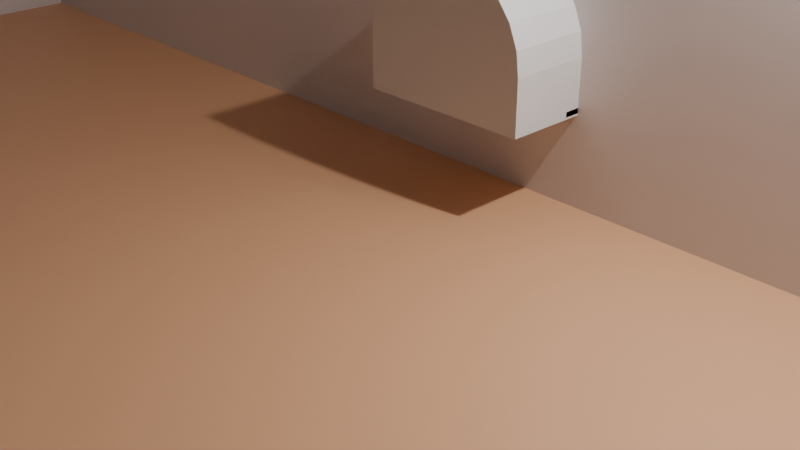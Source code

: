 # Source: RoomSample.blend  (saved by Blender 4.5.88; exported with 4.5.12 LTS)
import bpy
from mathutils import Matrix  # noqa: F401  (used for matrix-valued properties, if any)

bpy.ops.wm.read_factory_settings(use_empty=True)
scene = bpy.context.scene
scene.name = 'Scene'

# ---- collections
col_room = bpy.data.collections.new('Room'); scene.collection.children.link(col_room)
col_camera_light = bpy.data.collections.new('Camera/Light'); scene.collection.children.link(col_camera_light)

# ---- materials (node trees are filled in below, after node groups)
mat_room_wall = bpy.data.materials.new('Room_Wall')
mat_room_wall.alpha_threshold = 0.0
mat_room_wall.roughness = 0.5
mat_room_wall.line_color = (0.0, 0.0, 0.0, 1.0)
mat_room_floor = bpy.data.materials.new('Room_Floor')
mat_room_side = bpy.data.materials.new('Room_Side')
mat_window_glass = bpy.data.materials.new('Window_Glass')
mat_window_wood = bpy.data.materials.new('Window_Wood')

# ---- node groups
ng_smooth_by_angle = bpy.data.node_groups.new('Smooth by Angle', 'GeometryNodeTree')
_s = ng_smooth_by_angle.interface.new_socket(name='Mesh', in_out='OUTPUT', socket_type='NodeSocketGeometry')
_s = ng_smooth_by_angle.interface.new_socket(name='Mesh', in_out='INPUT', socket_type='NodeSocketGeometry')
_s = ng_smooth_by_angle.interface.new_socket(name='Angle', in_out='INPUT', socket_type='NodeSocketFloat')
_s.subtype = 'ANGLE'
_s.default_value = 0.5236
_s.min_value = 0.0
_s.max_value = 3.142
_s.description = 'Maximum face angle for smooth edges'
_s = ng_smooth_by_angle.interface.new_socket(name='Ignore Sharpness', in_out='INPUT', socket_type='NodeSocketBool')
_s.force_non_field = True
ng_smooth_by_angle.description = 'Set the sharpness of mesh edges based on the angle between the neighboring faces'
ng_smooth_by_angle.is_modifier = True
_N = ng_smooth_by_angle.nodes; _L = ng_smooth_by_angle.links
n0 = _N.new('GeometryNodeSetShadeSmooth'); n0.name = 'Set Shade Smooth'; n0.location = (120, -80)
n0.domain = 'EDGE'
n1 = _N.new('GeometryNodeSetShadeSmooth'); n1.name = 'Set Shade Smooth.001'; n1.location = (300, -80)
n2 = _N.new('NodeGroupOutput'); n2.name = 'Group Output'; n2.location = (480, -80)
n3 = _N.new('GeometryNodeInputMeshEdgeAngle'); n3.name = 'Edge Angle'; n3.location = (-440, -240)
n4 = _N.new('NodeGroupInput'); n4.name = 'Group Input'; n4.location = (-80, -80)
n5 = _N.new('GeometryNodeInputEdgeSmooth'); n5.name = 'Is Edge Smooth'; n5.location = (-260, -120)
n6 = _N.new('GeometryNodeInputShadeSmooth'); n6.name = 'Is Shade Smooth'; n6.location = (-440, -397)
n7 = _N.new('FunctionNodeCompare'); n7.name = 'Compare'; n7.location = (-260, -260)
n7.operation = 'LESS_EQUAL'
n7.inputs[6].default_value = (0.0, 0.0, 0.0, 0.0)
n7.inputs[7].default_value = (0.0, 0.0, 0.0, 0.0)
n8 = _N.new('FunctionNodeBooleanMath'); n8.name = 'Boolean Math.001'; n8.location = (-80, -260)
n9 = _N.new('NodeGroupInput'); n9.name = 'Group Input.001'; n9.location = (-440, -329)
n10 = _N.new('NodeGroupInput'); n10.name = 'Group Input.002'; n10.location = (-259, -189)
n11 = _N.new('FunctionNodeBooleanMath'); n11.name = 'Boolean Math'; n11.location = (-80, -149)
n11.operation = 'OR'
n12 = _N.new('FunctionNodeBooleanMath'); n12.name = 'Boolean Math.002'; n12.location = (-260, -380)
n12.operation = 'OR'
n13 = _N.new('NodeGroupInput'); n13.name = 'Group Input.003'; n13.location = (-440, -460)
_L.new(n3.outputs[0], n7.inputs[0])
_L.new(n1.outputs[0], n2.inputs[0])
_L.new(n9.outputs[1], n7.inputs[1])
_L.new(n7.outputs[0], n8.inputs[0])
_L.new(n4.outputs[0], n0.inputs[0])
_L.new(n0.outputs[0], n1.inputs[0])
_L.new(n8.outputs[0], n0.inputs[2])
_L.new(n10.outputs[2], n11.inputs[1])
_L.new(n5.outputs[0], n11.inputs[0])
_L.new(n11.outputs[0], n0.inputs[1])
_L.new(n13.outputs[2], n12.inputs[1])
_L.new(n6.outputs[0], n12.inputs[0])
_L.new(n12.outputs[0], n8.inputs[1])
n2.is_active_output = True

# ---- material node trees
mat_room_wall.use_nodes = True; mat_room_wall.node_tree.nodes.clear()
_N = mat_room_wall.node_tree.nodes; _L = mat_room_wall.node_tree.links
n0 = _N.new('ShaderNodeOutputMaterial'); n0.name = 'Material Output'; n0.location = (200, 100)
n1 = _N.new('ShaderNodeBsdfPrincipled'); n1.name = 'Principled BSDF'; n1.location = (-200, 100)
n1.inputs[0].default_value = (0.8, 0.7392, 0.72, 1.0)
n1.inputs[3].default_value = 1.45
_L.new(n1.outputs[0], n0.inputs[0])
n0.is_active_output = True
mat_room_floor.use_nodes = True; mat_room_floor.node_tree.nodes.clear()
_N = mat_room_floor.node_tree.nodes; _L = mat_room_floor.node_tree.links
n0 = _N.new('ShaderNodeBsdfPrincipled'); n0.name = 'プリンシプルBSDF'; n0.location = (-200, 100)
n0.inputs[0].default_value = (0.8, 0.4416, 0.24, 1.0)
n1 = _N.new('ShaderNodeOutputMaterial'); n1.name = 'マテリアル出力'; n1.location = (200, 100)
_L.new(n0.outputs[0], n1.inputs[0])
n1.is_active_output = True
mat_room_side.use_nodes = True; mat_room_side.node_tree.nodes.clear()
_N = mat_room_side.node_tree.nodes; _L = mat_room_side.node_tree.links
n0 = _N.new('ShaderNodeBsdfPrincipled'); n0.name = 'プリンシプルBSDF'; n0.location = (-200, 100)
n0.inputs[0].default_value = (0.3, 0.288, 0.27, 1.0)
n1 = _N.new('ShaderNodeOutputMaterial'); n1.name = 'マテリアル出力'; n1.location = (200, 100)
_L.new(n0.outputs[0], n1.inputs[0])
n1.is_active_output = True
mat_window_glass.use_nodes = True; mat_window_glass.node_tree.nodes.clear()
_N = mat_window_glass.node_tree.nodes; _L = mat_window_glass.node_tree.links
n0 = _N.new('ShaderNodeOutputMaterial'); n0.name = 'マテリアル出力'; n0.location = (200, 100)
n1 = _N.new('ShaderNodeEmission'); n1.name = '放射'; n1.location = (-200, 100)
n1.inputs[1].default_value = 2.0
_L.new(n1.outputs[0], n0.inputs[0])
n0.is_active_output = True
mat_window_wood.use_nodes = True; mat_window_wood.node_tree.nodes.clear()
_N = mat_window_wood.node_tree.nodes; _L = mat_window_wood.node_tree.links
n0 = _N.new('ShaderNodeBsdfPrincipled'); n0.name = 'プリンシプルBSDF'; n0.location = (-200, 100)
n0.inputs[0].default_value = (0.8, 0.408, 0.24, 1.0)
n1 = _N.new('ShaderNodeOutputMaterial'); n1.name = 'マテリアル出力'; n1.location = (200, 100)
_L.new(n0.outputs[0], n1.inputs[0])
n1.is_active_output = True

# ---- world
world_world = bpy.data.worlds.new('World'); scene.world = world_world
world_world.use_nodes = True; world_world.node_tree.nodes.clear()
_N = world_world.node_tree.nodes; _L = world_world.node_tree.links
n0 = _N.new('ShaderNodeOutputWorld'); n0.name = 'World Output'; n0.location = (200, 100)
n1 = _N.new('ShaderNodeBackground'); n1.name = 'Background'; n1.location = (-200, 100)
n1.inputs[0].default_value = (0.05088, 0.05088, 0.05088, 1.0)
_L.new(n1.outputs[0], n0.inputs[0])
n0.is_active_output = True
world_world.color = (0.05088, 0.05088, 0.05088)
world_world.sun_shadow_jitter_overblur = 0.0

# ---- cameras
cam_camera = bpy.data.cameras.new('Camera')
cam_camera.clip_end = 100.0
cam_camera.ortho_scale = 7.314

# ---- lights
light_light = bpy.data.lights.new('Light', 'POINT')
light_light.energy = 1000.0
light_light.shadow_soft_size = 0.1

# ---- meshes
me_cube = bpy.data.meshes.new('Cube')
me_cube.from_pydata([(16.42, 1.5, 18.12), (16.42, 1.5, 0.0), (16.42, -19.97, 0.0), (-9.858, 1.5, 18.12), (-9.858, 1.5, 0.0), (-9.858, -19.97, 18.12), (-9.858, -19.97, 0.0), (0.866, 1.5, 2.1), (1.0, 1.5, 1.6), (1.0, 1.5, 1.0), (0.9659, 1.5, 1.859), (-1.0, 1.5, 1.0), (-1.0, 1.5, 1.6), (-0.7071, 1.5, 2.307), (-0.866, 1.5, 2.1), (-0.9659, 1.5, 1.859), (-4.441e-16, 1.5, 2.6), (-0.2588, 1.5, 2.566), (0.7071, 1.5, 2.307), (0.5, 1.5, 2.466), (0.2588, 1.5, 2.566), (-0.5, 1.5, 2.466), (16.42, 1.8, 18.12), (16.42, 1.8, -0.3), (16.42, -19.97, -0.3), (-10.16, 1.8, 18.12), (-10.16, 1.8, -0.3), (-10.16, -19.97, 18.12), (-10.16, -19.97, -0.3), (0.866, 2.3, 2.1), (1.0, 2.3, 1.6), (1.0, 2.3, 1.0), (0.9659, 2.3, 1.859), (-1.0, 2.3, 1.0), (-1.0, 2.3, 1.6), (-0.7071, 2.3, 2.307), (-0.866, 2.3, 2.1), (-0.9659, 2.3, 1.859), (-4.441e-16, 2.3, 2.6), (-0.2588, 2.3, 2.566), (0.7071, 2.3, 2.307), (0.5, 2.3, 2.466), (0.2588, 2.3, 2.566), (-0.5, 2.3, 2.466), (-9.858, 1.5, 18.42), (-9.858, -19.97, 18.42), (16.42, 1.5, 18.42), (-10.16, 1.8, 18.42), (-10.16, -19.97, 18.42), (16.42, 1.8, 18.42), (16.42, 1.5, 18.12), (16.42, -19.97, 18.12), (16.42, -19.97, 18.42), (16.42, 1.5, 18.42), (16.12, 1.5, 0.0), (16.12, -19.97, 0.0), (16.12, 1.5, 18.12), (16.12, 1.5, 18.12), (16.12, -19.97, 18.12)], [], [(4, 5, 6), (6, 1, 4), (4, 1, 9), (0, 3, 16), (4, 3, 5), (6, 2, 1), (14, 13, 3), (0, 18, 7), (0, 7, 10), (15, 14, 3), (12, 15, 3), (1, 0, 8), (0, 10, 8), (12, 3, 4), (11, 12, 4), (1, 8, 9), (9, 11, 4), (19, 18, 0), (3, 13, 21), (3, 21, 17), (20, 19, 0), (3, 17, 16), (16, 20, 0), (26, 28, 27), (28, 26, 23), (26, 31, 23), (22, 38, 25), (26, 27, 25), (28, 23, 24), (36, 25, 35), (22, 29, 40), (22, 32, 29), (37, 25, 36), (34, 25, 37), (23, 30, 22), (22, 30, 32), (34, 26, 25), (33, 26, 34), (23, 31, 30), (31, 26, 33), (41, 22, 40), (25, 43, 35), (25, 39, 43), (42, 22, 41), (25, 38, 39), (38, 22, 42), (6, 5, 27, 28), (2, 6, 28, 24), (13, 14, 36, 35), (7, 18, 40, 29), (10, 7, 29, 32), (8, 10, 32, 30), (9, 8, 30, 31), (11, 9, 31, 33), (12, 11, 33, 34), (15, 12, 34, 37), (14, 15, 37, 36), (18, 19, 41, 40), (27, 5, 45, 48), (21, 13, 35, 43), (17, 21, 43, 39), (16, 17, 39, 38), (20, 16, 38, 42), (19, 20, 42, 41), (45, 44, 47, 48), (44, 46, 49, 47), (44, 45, 52, 53), (3, 0, 46, 44), (22, 25, 47, 49), (25, 27, 48, 47), (51, 50, 53, 52), (3, 44, 53, 50), (5, 3, 50, 51), (45, 5, 51, 52), (51, 50, 57, 58), (56, 54, 55, 58, 57), (50, 0, 56, 57), (0, 1, 54, 56), (2, 51, 58, 55), (1, 2, 55, 54)])
me_cube.polygons.foreach_set('use_smooth', [1, 1, 1, 1, 1, 1, 1, 1, 1, 1, 1, 1, 1, 1, 1, 1, 1, 1, 1, 1, 1, 1, 1, 1, 1, 1, 1, 1, 1, 1, 1, 1, 1, 1, 1, 1, 1, 1, 1, 1, 1, 1, 1, 1, 1, 1, 1, 1, 1, 1, 1, 1, 1, 1, 1, 1, 1, 1, 1, 1, 1, 1, 1, 1, 1, 1, 1, 1, 1, 1, 1, 1, 1, 1, 1, 0, 0, 1, 0, 1])
me_cube.polygons.foreach_set('material_index', [0, 1, 0, 0, 0, 1, 0, 0, 0, 0, 0, 0, 0, 0, 0, 0, 0, 0, 0, 0, 0, 0, 0, 0, 0, 0, 0, 0, 0, 0, 0, 0, 0, 0, 0, 0, 0, 0, 0, 0, 0, 0, 0, 0, 0, 0, 2, 2, 0, 0, 0, 0, 0, 0, 0, 0, 0, 0, 2, 0, 0, 0, 0, 0, 2, 2, 2, 0, 0, 0, 0, 0, 0, 2, 0, 0, 0, 0, 0, 1])
_uv = me_cube.uv_layers.new(name='UVMap')
_uv.uv.foreach_set('vector', [0.375, 0.25, 0.625, 0.0, 0.375, 0.0, 0.125, 0.75, 0.375, 0.5, 0.125, 0.5, 0.375, 0.25, 0.375, 0.5, 0.4583, 0.4583, 0.625, 0.5, 0.625, 0.25, 0.5917, 0.375, 0.375, 0.25, 0.625, 0.25, 0.625, 0.0, 0.125, 0.75, 0.375, 0.75, 0.375, 0.5, 0.55, 0.3028, 0.5673, 0.3161, 0.625, 0.25, 0.625, 0.5, 0.5673, 0.4339, 0.55, 0.4472, 0.625, 0.5, 0.55, 0.4472, 0.5299, 0.4555, 0.5299, 0.2945, 0.55, 0.3028, 0.625, 0.25, 0.5083, 0.2917, 0.5299, 0.2945, 0.625, 0.25, 0.375, 0.5, 0.625, 0.5, 0.5083, 0.4583, 0.625, 0.5, 0.5299, 0.4555, 0.5083, 0.4583, 0.5083, 0.2917, 0.625, 0.25, 0.375, 0.25, 0.4583, 0.2917, 0.5083, 0.2917, 0.375, 0.25, 0.375, 0.5, 0.5083, 0.4583, 0.4583, 0.4583, 0.4583, 0.4583, 0.4583, 0.2917, 0.375, 0.25, 0.5805, 0.4167, 0.5673, 0.4339, 0.625, 0.5, 0.625, 0.25, 0.5673, 0.3161, 0.5805, 0.3333, 0.625, 0.25, 0.5805, 0.3333, 0.5888, 0.3534, 0.5888, 0.3966, 0.5805, 0.4167, 0.625, 0.5, 0.625, 0.25, 0.5888, 0.3534, 0.5917, 0.375, 0.5917, 0.375, 0.5888, 0.3966, 0.625, 0.5, 0.375, 0.25, 0.375, 0.0, 0.625, 0.0, 0.125, 0.75, 0.125, 0.5, 0.375, 0.5, 0.375, 0.25, 0.4583, 0.4583, 0.375, 0.5, 0.625, 0.5, 0.5917, 0.375, 0.625, 0.25, 0.375, 0.25, 0.625, 0.0, 0.625, 0.25, 0.125, 0.75, 0.375, 0.5, 0.375, 0.75, 0.55, 0.3028, 0.625, 0.25, 0.5673, 0.3161, 0.625, 0.5, 0.55, 0.4472, 0.5673, 0.4339, 0.625, 0.5, 0.5299, 0.4555, 0.55, 0.4472, 0.5299, 0.2945, 0.625, 0.25, 0.55, 0.3028, 0.5083, 0.2917, 0.625, 0.25, 0.5299, 0.2945, 0.375, 0.5, 0.5083, 0.4583, 0.625, 0.5, 0.625, 0.5, 0.5083, 0.4583, 0.5299, 0.4555, 0.5083, 0.2917, 0.375, 0.25, 0.625, 0.25, 0.4583, 0.2917, 0.375, 0.25, 0.5083, 0.2917, 0.375, 0.5, 0.4583, 0.4583, 0.5083, 0.4583, 0.4583, 0.4583, 0.375, 0.25, 0.4583, 0.2917, 0.5805, 0.4167, 0.625, 0.5, 0.5673, 0.4339, 0.625, 0.25, 0.5805, 0.3333, 0.5673, 0.3161, 0.625, 0.25, 0.5888, 0.3534, 0.5805, 0.3333, 0.5888, 0.3966, 0.625, 0.5, 0.5805, 0.4167, 0.625, 0.25, 0.5917, 0.375, 0.5888, 0.3534, 0.5917, 0.375, 0.625, 0.5, 0.5888, 0.3966, 0.375, 0.0, 0.625, 0.0, 0.625, 0.0, 0.375, 0.0, 0.375, 0.75, 0.125, 0.75, 0.125, 0.75, 0.375, 0.75, 0.5673, 0.3161, 0.55, 0.3028, 0.55, 0.3028, 0.5673, 0.3161, 0.55, 0.4472, 0.5673, 0.4339, 0.5673, 0.4339, 0.55, 0.4472, 0.5299, 0.4555, 0.55, 0.4472, 0.55, 0.4472, 0.5299, 0.4555, 0.5083, 0.4583, 0.5299, 0.4555, 0.5299, 0.4555, 0.5083, 0.4583, 0.4583, 0.4583, 0.5083, 0.4583, 0.5083, 0.4583, 0.4583, 0.4583, 0.4583, 0.2917, 0.4583, 0.4583, 0.4583, 0.4583, 0.4583, 0.2917, 0.5083, 0.2917, 0.4583, 0.2917, 0.4583, 0.2917, 0.5083, 0.2917, 0.5299, 0.2945, 0.5083, 0.2917, 0.5083, 0.2917, 0.5299, 0.2945, 0.55, 0.3028, 0.5299, 0.2945, 0.5299, 0.2945, 0.55, 0.3028, 0.5673, 0.4339, 0.5805, 0.4167, 0.5805, 0.4167, 0.5673, 0.4339, 0.625, 0.0, 0.625, 0.0, 0.625, 0.0, 0.625, 0.0, 0.5805, 0.3333, 0.5673, 0.3161, 0.5673, 0.3161, 0.5805, 0.3333, 0.5888, 0.3534, 0.5805, 0.3333, 0.5805, 0.3333, 0.5888, 0.3534, 0.5917, 0.375, 0.5888, 0.3534, 0.5888, 0.3534, 0.5917, 0.375, 0.5888, 0.3966, 0.5917, 0.375, 0.5917, 0.375, 0.5888, 0.3966, 0.5805, 0.4167, 0.5888, 0.3966, 0.5888, 0.3966, 0.5805, 0.4167, 0.625, 0.0, 0.625, 0.25, 0.625, 0.25, 0.625, 0.0, 0.625, 0.25, 0.625, 0.5, 0.625, 0.5, 0.625, 0.25, 0.625, 0.25, 0.625, 0.0, 0.625, 0.0, 0.625, 0.25, 0.625, 0.25, 0.625, 0.5, 0.625, 0.5, 0.625, 0.25, 0.625, 0.5, 0.625, 0.25, 0.625, 0.25, 0.625, 0.5, 0.625, 0.25, 0.625, 0.0, 0.625, 0.0, 0.625, 0.25, 0.625, 0.0, 0.625, 0.25, 0.625, 0.25, 0.625, 0.0, 0.625, 0.25, 0.625, 0.25, 0.625, 0.25, 0.625, 0.25, 0.625, 0.0, 0.625, 0.25, 0.625, 0.25, 0.625, 0.0, 0.625, 0.0, 0.625, 0.0, 0.625, 0.0, 0.625, 0.0, 0.625, 0.0, 0.625, 0.25, 0.625, 0.25, 0.625, 0.0, 0.0, 0.0, 0.0, 0.0, 0.0, 0.0, 0.0, 0.0, 0.0, 0.0, 0.0, 0.0, 0.0, 0.0, 0.0, 0.0, 0.0, 0.0, 0.625, 0.5, 0.375, 0.5, 0.375, 0.5, 0.625, 0.5, 0.0, 0.0, 0.0, 0.0, 0.0, 0.0, 0.0, 0.0, 0.375, 0.5, 0.375, 0.75, 0.375, 0.75, 0.375, 0.5])
_uv.active_render = True
_uv = me_cube.uv_layers.new(name='UVマップ')
_uv.uv.foreach_set('vector', [0.0, 0.0, 0.0, 0.0, 0.0, 0.0, 0.0, 0.0, 0.0, 0.0, 0.0, 0.0, 0.0, 0.0, 0.0, 0.0, 0.0, 0.0, 0.0, 0.0, 0.0, 0.0, 0.0, 0.0, 0.0, 0.0, 0.0, 0.0, 0.0, 0.0, 0.0, 0.0, 0.0, 0.0, 0.0, 0.0, 0.0, 0.0, 0.0, 0.0, 0.0, 0.0, 0.0, 0.0, 0.0, 0.0, 0.0, 0.0, 0.0, 0.0, 0.0, 0.0, 0.0, 0.0, 0.0, 0.0, 0.0, 0.0, 0.0, 0.0, 0.0, 0.0, 0.0, 0.0, 0.0, 0.0, 0.0, 0.0, 0.0, 0.0, 0.0, 0.0, 0.0, 0.0, 0.0, 0.0, 0.0, 0.0, 0.0, 0.0, 0.0, 0.0, 0.0, 0.0, 0.0, 0.0, 0.0, 0.0, 0.0, 0.0, 0.0, 0.0, 0.0, 0.0, 0.0, 0.0, 0.0, 0.0, 0.0, 0.0, 0.0, 0.0, 0.0, 0.0, 0.0, 0.0, 0.0, 0.0, 0.0, 0.0, 0.0, 0.0, 0.0, 0.0, 0.0, 0.0, 0.0, 0.0, 0.0, 0.0, 0.0, 0.0, 0.0, 0.0, 0.0, 0.0, 0.0, 0.0, 0.0, 0.0, 0.0, 0.0, 0.0, 0.0, 0.0, 0.0, 0.0, 0.0, 0.0, 0.0, 0.0, 0.0, 0.0, 0.0, 0.0, 0.0, 0.0, 0.0, 0.0, 0.0, 0.0, 0.0, 0.0, 0.0, 0.0, 0.0, 0.0, 0.0, 0.0, 0.0, 0.0, 0.0, 0.0, 0.0, 0.0, 0.0, 0.0, 0.0, 0.0, 0.0, 0.0, 0.0, 0.0, 0.0, 0.0, 0.0, 0.0, 0.0, 0.0, 0.0, 0.0, 0.0, 0.0, 0.0, 0.0, 0.0, 0.0, 0.0, 0.0, 0.0, 0.0, 0.0, 0.0, 0.0, 0.0, 0.0, 0.0, 0.0, 0.0, 0.0, 0.0, 0.0, 0.0, 0.0, 0.0, 0.0, 0.0, 0.0, 0.0, 0.0, 0.0, 0.0, 0.0, 0.0, 0.0, 0.0, 0.0, 0.0, 0.0, 0.0, 0.0, 0.0, 0.0, 0.0, 0.0, 0.0, 0.0, 0.0, 0.0, 0.0, 0.0, 0.0, 0.0, 0.0, 0.0, 0.0, 0.0, 0.0, 0.0, 0.0, 0.0, 0.0, 0.0, 0.0, 0.0, 0.0, 0.0, 0.0, 0.0, 0.0, 0.0, 0.0, 0.0, 0.0, 0.0, 0.0, 0.0, 0.0, 0.0, 0.0, 0.0, 0.0, 0.0, 0.0, 0.0, 0.0, 0.0, 0.0, 0.0, 0.0, 0.0, 0.0, 0.0, 0.0, 0.0, 0.0, 0.0, 0.0, 0.0, 0.0, 0.0, 0.0, 0.0, 0.0, 0.0, 0.0, 0.0, 0.0, 0.0, 0.0, 0.0, 0.0, 0.0, 0.0, 0.0, 0.0, 0.0, 0.0, 0.0, 0.0, 0.0, 0.0, 0.0, 0.0, 0.0, 0.0, 0.0, 0.0, 0.0, 0.0, 0.0, 0.0, 0.0, 0.0, 0.0, 0.0, 0.0, 0.0, 0.0, 0.0, 0.0, 0.0, 0.0, 0.0, 0.0, 0.0, 0.0, 0.0, 0.0, 0.0, 0.0, 0.0, 0.0, 0.0, 0.0, 0.0, 0.0, 0.0, 0.0, 0.0, 0.0, 0.0, 0.0, 0.0, 0.0, 0.0, 0.0, 0.0, 0.0, 0.0, 0.0, 0.0, 0.0, 0.0, 0.0, 0.0, 0.0, 0.0, 0.0, 0.0, 0.0, 0.0, 0.0, 0.0, 0.0, 0.0, 0.0, 0.0, 0.0, 0.0, 0.0, 0.0, 0.0, 0.0, 0.0, 0.0, 0.0, 0.0, 0.0, 0.0, 0.0, 0.0, 0.0, 0.0, 0.0, 0.0, 0.0, 0.0, 0.0, 0.0, 0.0, 0.0, 0.0, 0.0, 0.0, 0.0, 0.0, 0.0, 0.0, 0.0, 0.0, 0.0, 0.0, 0.0, 0.0, 0.0, 0.0, 0.0, 0.0, 0.0, 0.0, 0.0, 0.0, 0.0, 0.0, 0.0, 0.0, 0.0, 0.0, 0.0, 0.0, 0.0, 0.0, 0.0, 0.0, 0.0, 0.0, 0.0, 0.0, 0.0, 0.0, 0.0, 0.0, 0.0, 0.0, 0.0, 0.0, 0.0, 0.0, 0.0, 0.0, 0.0, 0.0, 0.0, 0.0, 0.0, 0.0, 0.0, 0.0, 0.0, 0.0, 0.0, 0.0, 0.0, 0.0, 0.0, 0.0, 0.0, 0.0, 0.0, 0.0, 0.0, 0.0, 0.0, 0.0, 0.0, 0.0, 0.0, 0.0, 0.0, 0.0, 0.0, 0.0, 0.0, 0.0, 0.0, 0.0, 0.0, 0.0, 0.0, 0.0, 0.0, 0.0, 0.0, 0.0, 0.0, 0.0, 0.0, 0.0, 0.0, 0.0, 0.0, 0.0, 0.0, 0.0, 0.0, 0.0, 0.0, 0.0, 0.0, 0.0, 0.0, 0.0, 0.0, 0.0, 0.0, 0.0, 0.0, 0.0, 0.0, 0.0, 0.0, 0.0, 0.0, 0.0, 0.0, 0.0, 0.0, 0.0, 0.0, 0.0, 0.0, 0.0, 0.0, 0.0, 0.0, 0.0, 0.0, 0.0, 0.0, 0.0, 0.0, 0.0, 0.0, 0.0, 0.0, 0.0, 0.0, 0.0, 0.0, 0.0, 0.0, 0.0, 0.0, 0.0, 0.0, 0.0, 0.0, 0.0, 0.0])
me_cube.materials.append(mat_room_wall)
me_cube.materials.append(mat_room_floor)
me_cube.materials.append(mat_room_side)
me_cube.use_mirror_vertex_groups = False
me_cube.update()
me_x = bpy.data.meshes.new('円柱')
me_x.from_pydata([(-4.441e-16, 2.564, 2.6), (-4.441e-16, 0.5642, 2.6), (0.2588, 2.564, 2.566), (0.2588, 0.5642, 2.566), (0.5, 2.564, 2.466), (0.5, 0.5642, 2.466), (0.7071, 2.564, 2.307), (0.7071, 0.5642, 2.307), (0.866, 2.564, 2.1), (0.866, 0.5642, 2.1), (0.9659, 2.564, 1.859), (0.9659, 0.5642, 1.859), (1.0, 2.564, 1.6), (1.0, 0.5642, 1.6), (-1.0, 0.5642, 1.0), (-1.0, 2.564, 1.0), (1.0, 0.5642, 1.0), (1.0, 2.564, 1.0), (-1.0, 2.564, 1.6), (-1.0, 0.5642, 1.6), (-0.9659, 2.564, 1.859), (-0.9659, 0.5642, 1.859), (-0.866, 2.564, 2.1), (-0.866, 0.5642, 2.1), (-0.7071, 2.564, 2.307), (-0.7071, 0.5642, 2.307), (-0.5, 2.564, 2.466), (-0.5, 0.5642, 2.466), (-0.2588, 2.564, 2.566), (-0.2588, 0.5642, 2.566)], [], [(0, 1, 3, 2), (2, 3, 5, 4), (4, 5, 7, 6), (6, 7, 9, 8), (8, 9, 11, 10), (10, 11, 13, 12), (3, 1, 29, 27, 25, 23, 21, 19, 14, 16, 13, 11, 9, 7, 5), (2, 4, 6, 8, 10, 12, 17, 15, 18, 20, 22, 24, 26, 28, 0), (17, 16, 14, 15), (12, 13, 16, 17), (19, 18, 15, 14), (18, 19, 21, 20), (20, 21, 23, 22), (22, 23, 25, 24), (24, 25, 27, 26), (26, 27, 29, 28), (28, 29, 1, 0)])
_uv = me_x.uv_layers.new(name='UVマップ')
_uv.uv.foreach_set('vector', [1.0, 0.5, 1.0, 1.0, 0.9583, 1.0, 0.9583, 0.5, 0.9583, 0.5, 0.9583, 1.0, 0.9167, 1.0, 0.9167, 0.5, 0.9167, 0.5, 0.9167, 1.0, 0.875, 1.0, 0.875, 0.5, 0.875, 0.5, 0.875, 1.0, 0.8333, 1.0, 0.8333, 0.5, 0.8333, 0.5, 0.8333, 1.0, 0.7917, 1.0, 0.7917, 0.5, 0.7917, 0.5, 0.7917, 1.0, 0.75, 1.0, 0.75, 0.5, 0.9583, 1.0, -1.863e-07, 1.0, 0.04167, 1.0, 0.08333, 1.0, 0.125, 1.0, 0.1667, 1.0, 0.2083, 1.0, 0.25, 1.0, 0.25, 1.0, 0.75, 1.0, 0.75, 1.0, 0.7917, 1.0, 0.8333, 1.0, 0.875, 1.0, 0.9167, 1.0, 0.9583, 0.5, 0.9167, 0.5, 0.875, 0.5, 0.8333, 0.5, 0.7917, 0.5, 0.75, 0.5, 0.75, 0.5, 0.25, 0.5, 0.25, 0.5, 0.2083, 0.5, 0.1667, 0.5, 0.125, 0.5, 0.08333, 0.5, 0.04167, 0.5, -1.863e-07, 0.5, 0.75, 0.5, 0.75, 1.0, 0.25, 1.0, 0.25, 0.5, 0.75, 0.5, 0.75, 1.0, 0.75, 1.0, 0.75, 0.5, 0.25, 1.0, 0.25, 0.5, 0.25, 0.5, 0.25, 1.0, 0.25, 0.5, 0.25, 1.0, 0.2083, 1.0, 0.2083, 0.5, 0.2083, 0.5, 0.2083, 1.0, 0.1667, 1.0, 0.1667, 0.5, 0.1667, 0.5, 0.1667, 1.0, 0.125, 1.0, 0.125, 0.5, 0.125, 0.5, 0.125, 1.0, 0.08333, 1.0, 0.08333, 0.5, 0.08333, 0.5, 0.08333, 1.0, 0.04167, 1.0, 0.04167, 0.5, 0.04167, 0.5, 0.04167, 1.0, -1.863e-07, 1.0, -1.863e-07, 0.5])
me_x.update()
me_cube_001 = bpy.data.meshes.new('Cube.001')
me_cube_001.from_pydata([(0.866, 2.3, 2.1), (1.0, 2.3, 1.6), (1.0, 2.3, 1.1), (0.9659, 2.3, 1.859), (-1.0, 2.3, 1.1), (-1.0, 2.3, 1.6), (-0.7071, 2.3, 2.307), (-0.866, 2.3, 2.1), (-0.9659, 2.3, 1.859), (-4.441e-16, 2.3, 2.6), (-0.2588, 2.3, 2.566), (0.7071, 2.3, 2.307), (0.5, 2.3, 2.466), (0.2588, 2.3, 2.566), (-0.5, 2.3, 2.466), (0.866, 2.3, 2.1), (1.0, 2.3, 1.6), (1.0, 2.3, 1.1), (0.9659, 2.3, 1.859), (-1.0, 2.3, 1.1), (-1.0, 2.3, 1.6), (-0.7071, 2.3, 2.307), (-0.866, 2.3, 2.1), (-0.9659, 2.3, 1.859), (-4.441e-16, 2.3, 2.6), (-0.2588, 2.3, 2.566), (0.7071, 2.3, 2.307), (0.5, 2.3, 2.466), (0.2588, 2.3, 2.566), (-0.5, 2.3, 2.466)], [], [(14, 6, 7, 8, 5, 4, 2, 1, 3, 0, 11, 12, 13, 9, 10), (29, 21, 22, 23, 20, 19, 17, 16, 18, 15, 26, 27, 28, 24, 25)])
me_cube_001.polygons.foreach_set('use_smooth', [True] * 2)
_uv = me_cube_001.uv_layers.new(name='UVMap')
_uv.uv.foreach_set('vector', [0.0, 0.0, 0.0, 0.0, 0.0, 0.0, 0.0, 0.0, 0.0, 0.0, 0.0, 0.0, 0.0, 0.0, 0.0, 0.0, 0.0, 0.0, 0.0, 0.0, 0.0, 0.0, 0.0, 0.0, 0.0, 0.0, 0.0, 0.0, 0.0, 0.0, 0.0, 0.0, 0.0, 0.0, 0.0, 0.0, 0.0, 0.0, 0.0, 0.0, 0.0, 0.0, 0.0, 0.0, 0.0, 0.0, 0.0, 0.0, 0.0, 0.0, 0.0, 0.0, 0.0, 0.0, 0.0, 0.0, 0.0, 0.0, 0.0, 0.0])
_uv.active_render = True
_uv = me_cube_001.uv_layers.new(name='UVマップ')
_uv.uv.foreach_set('vector', [0.0, 0.0, 0.0, 0.0, 0.0, 0.0, 0.0, 0.0, 0.0, 0.0, 0.0, 0.0, 0.0, 0.0, 0.0, 0.0, 0.0, 0.0, 0.0, 0.0, 0.0, 0.0, 0.0, 0.0, 0.0, 0.0, 0.0, 0.0, 0.0, 0.0, 0.0, 0.0, 0.0, 0.0, 0.0, 0.0, 0.0, 0.0, 0.0, 0.0, 0.0, 0.0, 0.0, 0.0, 0.0, 0.0, 0.0, 0.0, 0.0, 0.0, 0.0, 0.0, 0.0, 0.0, 0.0, 0.0, 0.0, 0.0, 0.0, 0.0])
me_cube_001.materials.append(mat_window_glass)
me_cube_001.use_mirror_vertex_groups = False
me_cube_001.update()
me_cube_002 = bpy.data.meshes.new('Cube.002')
me_cube_002.from_pydata([(1.0, 1.3, 1.0), (-1.0, 1.3, 1.0), (1.0, 2.3, 1.0), (-1.0, 2.3, 1.0), (1.0, 1.3, 1.1), (-1.0, 1.3, 1.1), (1.0, 2.3, 1.1), (-1.0, 2.3, 1.1)], [], [(1, 3, 2, 0), (5, 4, 6, 7), (1, 0, 4, 5), (3, 1, 5, 7), (2, 3, 7, 6), (0, 2, 6, 4)])
me_cube_002.polygons.foreach_set('use_smooth', [True] * 6)
_uv = me_cube_002.uv_layers.new(name='UVMap')
_uv.uv.foreach_set('vector', [0.4583, 0.2917, 0.4583, 0.2917, 0.4583, 0.4583, 0.4583, 0.4583, 0.4583, 0.2917, 0.4583, 0.4583, 0.4583, 0.4583, 0.4583, 0.2917, 0.4583, 0.2917, 0.4583, 0.4583, 0.4583, 0.4583, 0.4583, 0.2917, 0.4583, 0.2917, 0.4583, 0.2917, 0.4583, 0.2917, 0.4583, 0.2917, 0.4583, 0.4583, 0.4583, 0.2917, 0.4583, 0.2917, 0.4583, 0.4583, 0.4583, 0.4583, 0.4583, 0.4583, 0.4583, 0.4583, 0.4583, 0.4583])
_uv.active_render = True
_uv = me_cube_002.uv_layers.new(name='UVマップ')
_uv.uv.foreach_set('vector', [0.0, 0.0, 0.0, 0.0, 0.0, 0.0, 0.0, 0.0, 0.0, 0.0, 0.0, 0.0, 0.0, 0.0, 0.0, 0.0, 0.0, 0.0, 0.0, 0.0, 0.0, 0.0, 0.0, 0.0, 0.0, 0.0, 0.0, 0.0, 0.0, 0.0, 0.0, 0.0, 0.0, 0.0, 0.0, 0.0, 0.0, 0.0, 0.0, 0.0, 0.0, 0.0, 0.0, 0.0, 0.0, 0.0, 0.0, 0.0])
me_cube_002.materials.append(mat_window_wood)
me_cube_002.use_mirror_vertex_groups = False
me_cube_002.update()
me_cube_003 = bpy.data.meshes.new('Cube.003')
me_cube_003.from_pydata([(0.866, 2.325, 2.1), (1.0, 2.325, 1.6), (1.0, 2.325, 1.1), (0.9659, 2.325, 1.859), (-1.0, 2.325, 1.1), (-1.0, 2.325, 1.6), (-0.7071, 2.325, 2.307), (-0.866, 2.325, 2.1), (-0.9659, 2.325, 1.859), (-4.441e-16, 2.325, 2.6), (-0.2588, 2.325, 2.566), (0.7071, 2.325, 2.307), (0.5, 2.325, 2.466), (0.2588, 2.325, 2.566), (-0.5, 2.325, 2.466), (-0.7937, 2.338, 2.058), (-0.6481, 2.338, 2.248), (0.6481, 2.338, 2.248), (0.7937, 2.338, 2.058), (0.8853, 2.338, 1.837), (0.9173, 2.338, 1.595), (0.9173, 2.338, 1.183), (-0.9173, 2.338, 1.183), (-0.9173, 2.338, 1.595), (-0.8853, 2.338, 1.837), (0.4583, 2.338, 2.394), (-0.4583, 2.338, 2.394), (-0.2372, 2.338, 2.485), (5.674e-11, 2.338, 2.517), (0.2372, 2.338, 2.485), (-0.7937, 2.239, 2.051), (-0.6481, 2.239, 2.241), (0.6481, 2.239, 2.241), (0.7937, 2.239, 2.051), (0.8853, 2.239, 1.83), (0.9173, 2.239, 1.588), (0.9173, 2.239, 1.176), (-0.9173, 2.239, 1.176), (-0.9173, 2.239, 1.588), (-0.8853, 2.239, 1.83), (0.4583, 2.239, 2.387), (-0.4583, 2.239, 2.387), (-0.2372, 2.239, 2.478), (2.164e-09, 2.239, 2.51), (0.2372, 2.239, 2.478), (-0.866, 2.226, 2.093), (-0.7071, 2.226, 2.3), (0.7071, 2.226, 2.3), (0.866, 2.226, 2.093), (0.9659, 2.226, 1.852), (1.0, 2.226, 1.593), (1.0, 2.226, 1.093), (-1.0, 2.226, 1.093), (-1.0, 2.226, 1.593), (-0.9659, 2.226, 1.852), (0.5, 2.226, 2.459), (-0.5, 2.226, 2.459), (-0.2588, 2.226, 2.559), (2.107e-09, 2.226, 2.593), (0.2588, 2.226, 2.559), (0.9173, 2.309, 1.783), (-0.9173, 2.309, 1.783), (0.9173, 2.266, 1.776), (-0.9173, 2.266, 1.776), (0.9173, 2.306, 1.832), (-0.9173, 2.306, 1.832), (0.9173, 2.262, 1.825), (-0.9173, 2.262, 1.825), (0.9173, 2.309, 1.453), (-0.9173, 2.309, 1.453), (0.9173, 2.266, 1.446), (-0.9173, 2.266, 1.446), (0.9173, 2.306, 1.502), (-0.9173, 2.306, 1.502), (0.9173, 2.262, 1.495), (-0.9173, 2.262, 1.495), (-0.02136, 2.322, 1.161), (-0.02136, 2.322, 2.525), (-0.02837, 2.255, 1.161), (-0.02837, 2.255, 2.525), (0.02837, 2.317, 1.161), (0.02837, 2.317, 2.525), (0.02136, 2.25, 1.161), (0.02136, 2.25, 2.525)], [], [(15, 7, 6, 16), (17, 11, 0, 18), (18, 0, 3, 19), (19, 3, 1, 20), (20, 1, 2, 21), (21, 2, 4, 22), (22, 4, 5, 23), (23, 5, 8, 24), (24, 8, 7, 15), (25, 12, 11, 17), (16, 6, 14, 26), (26, 14, 10, 27), (27, 10, 9, 28), (28, 9, 13, 29), (29, 13, 12, 25), (30, 31, 46, 45), (32, 33, 48, 47), (33, 34, 49, 48), (34, 35, 50, 49), (35, 36, 51, 50), (36, 37, 52, 51), (37, 38, 53, 52), (38, 39, 54, 53), (39, 30, 45, 54), (40, 32, 47, 55), (31, 41, 56, 46), (41, 42, 57, 56), (42, 43, 58, 57), (43, 44, 59, 58), (44, 40, 55, 59), (18, 19, 34, 33), (12, 13, 59, 55), (0, 11, 47, 48), (19, 20, 35, 34), (3, 0, 48, 49), (20, 21, 36, 35), (1, 3, 49, 50), (21, 22, 37, 36), (2, 1, 50, 51), (22, 23, 38, 37), (4, 2, 51, 52), (23, 24, 39, 38), (5, 4, 52, 53), (24, 15, 30, 39), (8, 5, 53, 54), (25, 17, 32, 40), (7, 8, 54, 45), (16, 26, 41, 31), (11, 12, 55, 47), (26, 27, 42, 41), (14, 6, 46, 56), (27, 28, 43, 42), (10, 14, 56, 57), (28, 29, 44, 43), (15, 16, 31, 30), (9, 10, 57, 58), (29, 25, 40, 44), (17, 18, 33, 32), (13, 9, 58, 59), (6, 7, 45, 46), (60, 62, 63, 61), (64, 65, 67, 66), (61, 63, 67, 65), (63, 62, 66, 67), (62, 60, 64, 66), (60, 61, 65, 64), (68, 70, 71, 69), (72, 73, 75, 74), (69, 71, 75, 73), (71, 70, 74, 75), (70, 68, 72, 74), (68, 69, 73, 72), (76, 78, 79, 77), (80, 81, 83, 82), (77, 79, 83, 81), (79, 78, 82, 83), (78, 76, 80, 82), (76, 77, 81, 80)])
me_cube_003.polygons.foreach_set('use_smooth', [True] * 78)
_uv = me_cube_003.uv_layers.new(name='UVMap')
_uv.uv.foreach_set('vector', [0.0, 0.0, 0.0, 0.0, 0.0, 0.0, 0.0, 0.0, 0.0, 0.0, 0.0, 0.0, 0.0, 0.0, 0.0, 0.0, 0.0, 0.0, 0.0, 0.0, 0.0, 0.0, 0.0, 0.0, 0.0, 0.0, 0.0, 0.0, 0.0, 0.0, 0.0, 0.0, 0.0, 0.0, 0.0, 0.0, 0.0, 0.0, 0.0, 0.0, 0.0, 0.0, 0.0, 0.0, 0.0, 0.0, 0.0, 0.0, 0.0, 0.0, 0.0, 0.0, 0.0, 0.0, 0.0, 0.0, 0.0, 0.0, 0.0, 0.0, 0.0, 0.0, 0.0, 0.0, 0.0, 0.0, 0.0, 0.0, 0.0, 0.0, 0.0, 0.0, 0.0, 0.0, 0.0, 0.0, 0.0, 0.0, 0.0, 0.0, 0.0, 0.0, 0.0, 0.0, 0.0, 0.0, 0.0, 0.0, 0.0, 0.0, 0.0, 0.0, 0.0, 0.0, 0.0, 0.0, 0.0, 0.0, 0.0, 0.0, 0.0, 0.0, 0.0, 0.0, 0.0, 0.0, 0.0, 0.0, 0.0, 0.0, 0.0, 0.0, 0.0, 0.0, 0.0, 0.0, 0.0, 0.0, 0.0, 0.0, 0.0, 0.0, 0.0, 0.0, 0.0, 0.0, 0.0, 0.0, 0.0, 0.0, 0.0, 0.0, 0.0, 0.0, 0.0, 0.0, 0.0, 0.0, 0.0, 0.0, 0.0, 0.0, 0.0, 0.0, 0.0, 0.0, 0.0, 0.0, 0.0, 0.0, 0.0, 0.0, 0.0, 0.0, 0.0, 0.0, 0.0, 0.0, 0.0, 0.0, 0.0, 0.0, 0.0, 0.0, 0.0, 0.0, 0.0, 0.0, 0.0, 0.0, 0.0, 0.0, 0.0, 0.0, 0.0, 0.0, 0.0, 0.0, 0.0, 0.0, 0.0, 0.0, 0.0, 0.0, 0.0, 0.0, 0.0, 0.0, 0.0, 0.0, 0.0, 0.0, 0.0, 0.0, 0.0, 0.0, 0.0, 0.0, 0.0, 0.0, 0.0, 0.0, 0.0, 0.0, 0.0, 0.0, 0.0, 0.0, 0.0, 0.0, 0.0, 0.0, 0.0, 0.0, 0.0, 0.0, 0.0, 0.0, 0.0, 0.0, 0.0, 0.0, 0.0, 0.0, 0.0, 0.0, 0.0, 0.0, 0.0, 0.0, 0.0, 0.0, 0.0, 0.0, 0.0, 0.0, 0.0, 0.0, 0.0, 0.0, 0.0, 0.0, 0.0, 0.0, 0.0, 0.0, 0.0, 0.0, 0.0, 0.0, 0.0, 0.0, 0.0, 0.0, 0.0, 0.0, 0.0, 0.0, 0.0, 0.0, 0.0, 0.0, 0.0, 0.0, 0.0, 0.0, 0.0, 0.0, 0.0, 0.0, 0.0, 0.0, 0.0, 0.0, 0.0, 0.0, 0.0, 0.0, 0.0, 0.0, 0.0, 0.0, 0.0, 0.0, 0.0, 0.0, 0.0, 0.0, 0.0, 0.0, 0.0, 0.0, 0.0, 0.0, 0.0, 0.0, 0.0, 0.0, 0.0, 0.0, 0.0, 0.0, 0.0, 0.0, 0.0, 0.0, 0.0, 0.0, 0.0, 0.0, 0.0, 0.0, 0.0, 0.0, 0.0, 0.0, 0.0, 0.0, 0.0, 0.0, 0.0, 0.0, 0.0, 0.0, 0.0, 0.0, 0.0, 0.0, 0.0, 0.0, 0.0, 0.0, 0.0, 0.0, 0.0, 0.0, 0.0, 0.0, 0.0, 0.0, 0.0, 0.0, 0.0, 0.0, 0.0, 0.0, 0.0, 0.0, 0.0, 0.0, 0.0, 0.0, 0.0, 0.0, 0.0, 0.0, 0.0, 0.0, 0.0, 0.0, 0.0, 0.0, 0.0, 0.0, 0.0, 0.0, 0.0, 0.0, 0.0, 0.0, 0.0, 0.0, 0.0, 0.0, 0.0, 0.0, 0.0, 0.0, 0.0, 0.0, 0.0, 0.0, 0.0, 0.0, 0.0, 0.0, 0.0, 0.0, 0.0, 0.0, 0.0, 0.0, 0.0, 0.0, 0.0, 0.0, 0.0, 0.0, 0.0, 0.0, 0.0, 0.0, 0.0, 0.0, 0.0, 0.0, 0.0, 0.0, 0.0, 0.0, 0.0, 0.0, 0.0, 0.0, 0.0, 0.0, 0.0, 0.0, 0.0, 0.0, 0.0, 0.0, 0.0, 0.0, 0.0, 0.0, 0.0, 0.0, 0.0, 0.0, 0.0, 0.0, 0.0, 0.0, 0.0, 0.0, 0.0, 0.0, 0.0, 0.0, 0.0, 0.0, 0.0, 0.0, 0.0, 0.0, 0.0, 0.0, 0.0, 0.0, 0.0, 0.0, 0.0, 0.0, 0.0, 0.0, 0.0, 0.0, 0.0, 0.0, 0.0, 0.0, 0.0, 0.0, 0.0, 0.0, 0.0, 0.0, 0.0, 0.0, 0.0, 0.0, 0.0, 0.0, 0.0, 0.0, 0.0, 0.0, 0.0, 0.0, 0.0, 0.0, 0.0, 0.0, 0.0, 0.0, 0.0, 0.0, 0.0, 0.0, 0.0, 0.0, 0.0, 0.0, 0.0, 0.0, 0.0, 0.0, 0.0, 0.0, 0.0, 0.0, 0.0, 0.0, 0.0, 0.0, 0.0, 0.0, 0.0, 0.0, 0.0, 0.0, 0.0, 0.0, 0.0, 0.0, 0.0, 0.0, 0.0, 0.0, 0.0, 0.0, 0.0, 0.0, 0.0, 0.0, 0.0, 0.0, 0.0, 0.0, 0.0, 0.0, 0.0, 0.0, 0.0, 0.0, 0.0, 0.0, 0.0, 0.0, 0.0, 0.0, 0.0, 0.0, 0.0, 0.0, 0.0, 0.0, 0.0, 0.0, 0.0, 0.0, 0.0, 0.0, 0.0, 0.0, 0.0, 0.0, 0.0, 0.0, 0.0, 0.0, 0.0, 0.0, 0.0, 0.0, 0.0, 0.0, 0.0, 0.0, 0.0, 0.0, 0.0, 0.0, 0.0, 0.0, 0.0, 0.0, 0.0, 0.0, 0.0, 0.0, 0.0, 0.0, 0.0, 0.0, 0.0, 0.0, 0.0, 0.0, 0.0, 0.0, 0.0, 0.0, 0.0, 0.0, 0.0, 0.0, 0.0, 0.0, 0.0, 0.0, 0.0, 0.0, 0.0, 0.0, 0.0, 0.0, 0.0, 0.0, 0.0, 0.0, 0.0, 0.0, 0.0, 0.0, 0.0, 0.0, 0.0, 0.0, 0.0, 0.0, 0.0, 0.0])
_uv.active_render = True
_uv = me_cube_003.uv_layers.new(name='UVマップ')
_uv.uv.foreach_set('vector', [0.0, 0.0, 0.0, 0.0, 0.0, 0.0, 0.0, 0.0, 0.0, 0.0, 0.0, 0.0, 0.0, 0.0, 0.0, 0.0, 0.0, 0.0, 0.0, 0.0, 0.0, 0.0, 0.0, 0.0, 0.0, 0.0, 0.0, 0.0, 0.0, 0.0, 0.0, 0.0, 0.0, 0.0, 0.0, 0.0, 0.0, 0.0, 0.0, 0.0, 0.0, 0.0, 0.0, 0.0, 0.0, 0.0, 0.0, 0.0, 0.0, 0.0, 0.0, 0.0, 0.0, 0.0, 0.0, 0.0, 0.0, 0.0, 0.0, 0.0, 0.0, 0.0, 0.0, 0.0, 0.0, 0.0, 0.0, 0.0, 0.0, 0.0, 0.0, 0.0, 0.0, 0.0, 0.0, 0.0, 0.0, 0.0, 0.0, 0.0, 0.0, 0.0, 0.0, 0.0, 0.0, 0.0, 0.0, 0.0, 0.0, 0.0, 0.0, 0.0, 0.0, 0.0, 0.0, 0.0, 0.0, 0.0, 0.0, 0.0, 0.0, 0.0, 0.0, 0.0, 0.0, 0.0, 0.0, 0.0, 0.0, 0.0, 0.0, 0.0, 0.0, 0.0, 0.0, 0.0, 0.0, 0.0, 0.0, 0.0, 0.0, 0.0, 0.0, 0.0, 0.0, 0.0, 0.0, 0.0, 0.0, 0.0, 0.0, 0.0, 0.0, 0.0, 0.0, 0.0, 0.0, 0.0, 0.0, 0.0, 0.0, 0.0, 0.0, 0.0, 0.0, 0.0, 0.0, 0.0, 0.0, 0.0, 0.0, 0.0, 0.0, 0.0, 0.0, 0.0, 0.0, 0.0, 0.0, 0.0, 0.0, 0.0, 0.0, 0.0, 0.0, 0.0, 0.0, 0.0, 0.0, 0.0, 0.0, 0.0, 0.0, 0.0, 0.0, 0.0, 0.0, 0.0, 0.0, 0.0, 0.0, 0.0, 0.0, 0.0, 0.0, 0.0, 0.0, 0.0, 0.0, 0.0, 0.0, 0.0, 0.0, 0.0, 0.0, 0.0, 0.0, 0.0, 0.0, 0.0, 0.0, 0.0, 0.0, 0.0, 0.0, 0.0, 0.0, 0.0, 0.0, 0.0, 0.0, 0.0, 0.0, 0.0, 0.0, 0.0, 0.0, 0.0, 0.0, 0.0, 0.0, 0.0, 0.0, 0.0, 0.0, 0.0, 0.0, 0.0, 0.0, 0.0, 0.0, 0.0, 0.0, 0.0, 0.0, 0.0, 0.0, 0.0, 0.0, 0.0, 0.0, 0.0, 0.0, 0.0, 0.0, 0.0, 0.0, 0.0, 0.0, 0.0, 0.0, 0.0, 0.0, 0.0, 0.0, 0.0, 0.0, 0.0, 0.0, 0.0, 0.0, 0.0, 0.0, 0.0, 0.0, 0.0, 0.0, 0.0, 0.0, 0.0, 0.0, 0.0, 0.0, 0.0, 0.0, 0.0, 0.0, 0.0, 0.0, 0.0, 0.0, 0.0, 0.0, 0.0, 0.0, 0.0, 0.0, 0.0, 0.0, 0.0, 0.0, 0.0, 0.0, 0.0, 0.0, 0.0, 0.0, 0.0, 0.0, 0.0, 0.0, 0.0, 0.0, 0.0, 0.0, 0.0, 0.0, 0.0, 0.0, 0.0, 0.0, 0.0, 0.0, 0.0, 0.0, 0.0, 0.0, 0.0, 0.0, 0.0, 0.0, 0.0, 0.0, 0.0, 0.0, 0.0, 0.0, 0.0, 0.0, 0.0, 0.0, 0.0, 0.0, 0.0, 0.0, 0.0, 0.0, 0.0, 0.0, 0.0, 0.0, 0.0, 0.0, 0.0, 0.0, 0.0, 0.0, 0.0, 0.0, 0.0, 0.0, 0.0, 0.0, 0.0, 0.0, 0.0, 0.0, 0.0, 0.0, 0.0, 0.0, 0.0, 0.0, 0.0, 0.0, 0.0, 0.0, 0.0, 0.0, 0.0, 0.0, 0.0, 0.0, 0.0, 0.0, 0.0, 0.0, 0.0, 0.0, 0.0, 0.0, 0.0, 0.0, 0.0, 0.0, 0.0, 0.0, 0.0, 0.0, 0.0, 0.0, 0.0, 0.0, 0.0, 0.0, 0.0, 0.0, 0.0, 0.0, 0.0, 0.0, 0.0, 0.0, 0.0, 0.0, 0.0, 0.0, 0.0, 0.0, 0.0, 0.0, 0.0, 0.0, 0.0, 0.0, 0.0, 0.0, 0.0, 0.0, 0.0, 0.0, 0.0, 0.0, 0.0, 0.0, 0.0, 0.0, 0.0, 0.0, 0.0, 0.0, 0.0, 0.0, 0.0, 0.0, 0.0, 0.0, 0.0, 0.0, 0.0, 0.0, 0.0, 0.0, 0.0, 0.0, 0.0, 0.0, 0.0, 0.0, 0.0, 0.0, 0.0, 0.0, 0.0, 0.0, 0.0, 0.0, 0.0, 0.0, 0.0, 0.0, 0.0, 0.0, 0.0, 0.0, 0.0, 0.0, 0.0, 0.0, 0.0, 0.0, 0.0, 0.0, 0.0, 0.0, 0.0, 0.0, 0.0, 0.0, 0.0, 0.0, 0.0, 0.0, 0.0, 0.0, 0.0, 0.0, 0.0, 0.0, 0.0, 0.0, 0.0, 0.0, 0.0, 0.0, 0.0, 0.0, 0.0, 0.0, 0.0, 0.0, 0.0, 0.0, 0.0, 0.0, 0.0, 0.0, 0.0, 0.0, 0.0, 0.0, 0.0, 0.0, 0.0, 0.0, 0.0, 0.0, 0.0, 0.0, 0.0, 0.0, 0.0, 0.0, 0.0, 0.0, 0.0, 0.0, 0.0, 0.0, 0.0, 0.0, 0.0, 0.0, 0.0, 0.0, 0.0, 0.0, 0.0, 0.0, 0.0, 0.0, 0.0, 0.0, 0.0, 0.0, 0.0, 0.0, 0.0, 0.0, 0.0, 0.0, 0.0, 0.0, 0.0, 0.0, 0.0, 0.0, 0.0, 0.0, 0.0, 0.0, 0.0, 0.0, 0.0, 0.0, 0.0, 0.0, 0.0, 0.0, 0.0, 0.0, 0.0, 0.0, 0.0, 0.0, 0.0, 0.0, 0.0, 0.0, 0.0, 0.0, 0.0, 0.0, 0.0, 0.0, 0.0, 0.0, 0.0, 0.0, 0.0, 0.0, 0.0, 0.0, 0.0, 0.0, 0.0, 0.0, 0.0, 0.0, 0.0, 0.0, 0.0, 0.0, 0.0, 0.0, 0.0, 0.0, 0.0, 0.0, 0.0, 0.0, 0.0, 0.0, 0.0, 0.0, 0.0, 0.0, 0.0, 0.0, 0.0, 0.0, 0.0, 0.0, 0.0])
me_cube_003.materials.append(mat_window_wood)
me_cube_003.use_mirror_vertex_groups = False
me_cube_003.update()

# ---- objects
ob_room = bpy.data.objects.new('Room', me_cube)
ob_x = bpy.data.objects.new('円柱', me_x)
ob_window_glass = bpy.data.objects.new('Window_Glass', me_cube_001)
ob_window_shelf = bpy.data.objects.new('Window_Shelf', me_cube_002)
ob_window_flame = bpy.data.objects.new('Window_Flame', me_cube_003)
ob_camera = bpy.data.objects.new('Camera', cam_camera)
ob_light = bpy.data.objects.new('Light', light_light)

# ---- transforms, parenting, visibility, modifiers, constraints
ob_room.location = (0.0, 0.0, 0.0)
ob_room.lock_rotations_4d = False
ob_room.empty_display_type = 'ARROWS'
ob_room.lineart.crease_threshold = 0.0
_m = ob_room.modifiers.new('角度でスムーズ', 'NODES')
_m.node_group = ng_smooth_by_angle
_m.use_pin_to_last = True
_m.show_group_selector = False
ob_x.location = (0.0, 0.0, 0.0)
_m = ob_x.modifiers.new('ブーリアン', 'BOOLEAN')
ob_window_glass.location = (0.0, 0.0, 0.0)
ob_window_glass.lock_rotations_4d = False
ob_window_glass.empty_display_type = 'ARROWS'
ob_window_glass.lineart.crease_threshold = 0.0
_m = ob_window_glass.modifiers.new('角度でスムーズ', 'NODES')
_m.node_group = ng_smooth_by_angle
_m.use_pin_to_last = True
_m.show_group_selector = False
ob_window_shelf.location = (0.0, 0.0, 0.0)
ob_window_shelf.lock_rotations_4d = False
ob_window_shelf.empty_display_type = 'ARROWS'
ob_window_shelf.lineart.crease_threshold = 0.0
_m = ob_window_shelf.modifiers.new('ベベル', 'BEVEL')
_m.width = 0.02
_m.width_pct = 0.02
_m.segments = 3
_m = ob_window_shelf.modifiers.new('角度でスムーズ', 'NODES')
_m.node_group = ng_smooth_by_angle
_m.use_pin_to_last = True
_m.show_group_selector = False
ob_window_flame.location = (0.0, 0.0, 0.0)
ob_window_flame.lock_rotations_4d = False
ob_window_flame.empty_display_type = 'ARROWS'
ob_window_flame.lineart.crease_threshold = 0.0
_m = ob_window_flame.modifiers.new('ベベル', 'BEVEL')
_m.width = 0.01
_m.width_pct = 0.01
_m.segments = 3
_m = ob_window_flame.modifiers.new('角度でスムーズ', 'NODES')
_m.node_group = ng_smooth_by_angle
_m.use_pin_to_last = True
_m.show_group_selector = False
ob_camera.location = (7.359, -6.926, 4.958)
ob_camera.rotation_euler = (1.109, 0.0, 0.8149)
ob_camera.lock_rotations_4d = False
ob_camera.empty_display_type = 'ARROWS'
ob_camera.color = (0.0, 0.0, 0.0, 0.0)
ob_camera.display_type = 'WIRE'
ob_camera.lineart.crease_threshold = 0.0
ob_light.location = (4.076, 1.005, 5.904)
ob_light.rotation_euler = (0.6503, 0.05522, 1.866)
ob_light.lock_rotations_4d = False
ob_light.empty_display_type = 'ARROWS'
ob_light.color = (0.0, 0.0, 0.0, 0.0)
ob_light.lineart.crease_threshold = 0.0

# ---- collection membership
col_room.objects.link(ob_room)
col_room.objects.link(ob_x)
col_room.objects.link(ob_window_glass)
col_room.objects.link(ob_window_shelf)
col_room.objects.link(ob_window_flame)
col_camera_light.objects.link(ob_camera)
col_camera_light.objects.link(ob_light)

# ---- scene / render settings (as saved in the file)
scene.camera = ob_camera
scene.frame_start = 1; scene.frame_end = 250; scene.frame_set(1)
scene.render.engine = 'BLENDER_EEVEE_NEXT'
bpy.context.view_layer.update()
